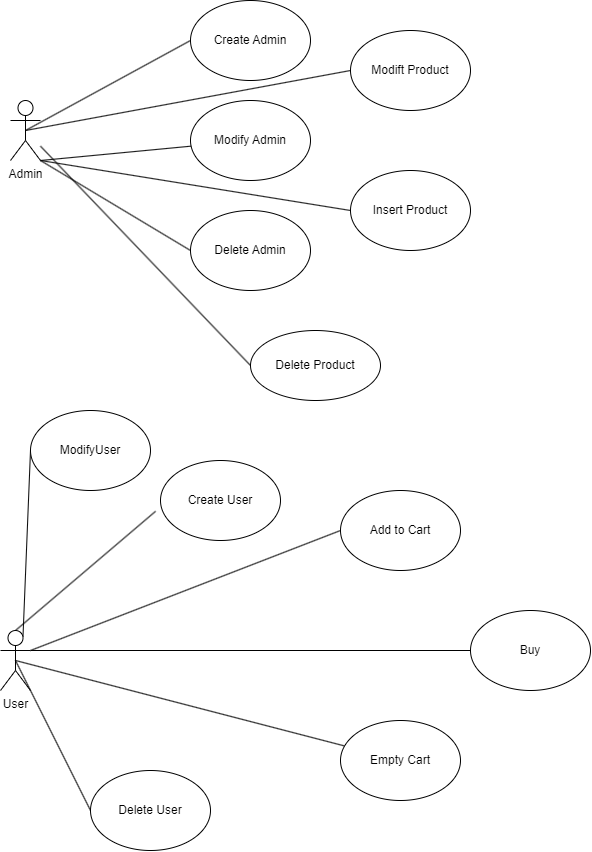

The diagram above was exported from draw.io. Its source (the exported page's mxGraphModel, read from the mxfile embedded in the PNG):
<mxGraphModel dx="1500" dy="773" grid="1" gridSize="10" guides="1" tooltips="1" connect="1" arrows="1" fold="1" page="1" pageScale="1" pageWidth="827" pageHeight="1169" math="0" shadow="0">
  <root>
    <mxCell id="0" />
    <mxCell id="1" parent="0" />
    <mxCell id="bnAlrSb_kzsjxv6r3ZKQ-12" style="rounded=0;orthogonalLoop=1;jettySize=auto;html=1;exitX=0;exitY=0.5;exitDx=0;exitDy=0;entryX=1;entryY=1;entryDx=0;entryDy=0;entryPerimeter=0;endArrow=none;endFill=0;" edge="1" parent="1" source="bnAlrSb_kzsjxv6r3ZKQ-1" target="bnAlrSb_kzsjxv6r3ZKQ-5">
      <mxGeometry relative="1" as="geometry" />
    </mxCell>
    <mxCell id="bnAlrSb_kzsjxv6r3ZKQ-1" value="Insert Product" style="ellipse;whiteSpace=wrap;html=1;" vertex="1" parent="1">
      <mxGeometry x="400" y="200" width="120" height="80" as="geometry" />
    </mxCell>
    <mxCell id="bnAlrSb_kzsjxv6r3ZKQ-2" value="Modify Admin" style="ellipse;whiteSpace=wrap;html=1;" vertex="1" parent="1">
      <mxGeometry x="240" y="130" width="120" height="80" as="geometry" />
    </mxCell>
    <mxCell id="bnAlrSb_kzsjxv6r3ZKQ-3" value="Create Admin" style="ellipse;whiteSpace=wrap;html=1;" vertex="1" parent="1">
      <mxGeometry x="240" y="30" width="120" height="80" as="geometry" />
    </mxCell>
    <mxCell id="bnAlrSb_kzsjxv6r3ZKQ-4" value="Delete Admin" style="ellipse;whiteSpace=wrap;html=1;" vertex="1" parent="1">
      <mxGeometry x="240" y="240" width="120" height="80" as="geometry" />
    </mxCell>
    <mxCell id="bnAlrSb_kzsjxv6r3ZKQ-8" style="rounded=0;orthogonalLoop=1;jettySize=auto;html=1;exitX=0.5;exitY=0.5;exitDx=0;exitDy=0;exitPerimeter=0;entryX=0;entryY=0.5;entryDx=0;entryDy=0;endArrow=none;endFill=0;" edge="1" parent="1" source="bnAlrSb_kzsjxv6r3ZKQ-5" target="bnAlrSb_kzsjxv6r3ZKQ-3">
      <mxGeometry relative="1" as="geometry" />
    </mxCell>
    <mxCell id="bnAlrSb_kzsjxv6r3ZKQ-9" style="rounded=0;orthogonalLoop=1;jettySize=auto;html=1;exitX=1;exitY=1;exitDx=0;exitDy=0;exitPerimeter=0;endArrow=none;endFill=0;" edge="1" parent="1" source="bnAlrSb_kzsjxv6r3ZKQ-5" target="bnAlrSb_kzsjxv6r3ZKQ-2">
      <mxGeometry relative="1" as="geometry" />
    </mxCell>
    <mxCell id="bnAlrSb_kzsjxv6r3ZKQ-10" style="rounded=0;orthogonalLoop=1;jettySize=auto;html=1;exitX=1;exitY=1;exitDx=0;exitDy=0;exitPerimeter=0;entryX=0;entryY=0.5;entryDx=0;entryDy=0;endArrow=none;endFill=0;" edge="1" parent="1" source="bnAlrSb_kzsjxv6r3ZKQ-5" target="bnAlrSb_kzsjxv6r3ZKQ-4">
      <mxGeometry relative="1" as="geometry" />
    </mxCell>
    <mxCell id="bnAlrSb_kzsjxv6r3ZKQ-5" value="Admin" style="shape=umlActor;verticalLabelPosition=bottom;verticalAlign=top;html=1;" vertex="1" parent="1">
      <mxGeometry x="60" y="130" width="30" height="60" as="geometry" />
    </mxCell>
    <mxCell id="bnAlrSb_kzsjxv6r3ZKQ-13" style="rounded=0;orthogonalLoop=1;jettySize=auto;html=1;exitX=0;exitY=0.5;exitDx=0;exitDy=0;endArrow=none;endFill=0;" edge="1" parent="1" source="bnAlrSb_kzsjxv6r3ZKQ-6" target="bnAlrSb_kzsjxv6r3ZKQ-5">
      <mxGeometry relative="1" as="geometry" />
    </mxCell>
    <mxCell id="bnAlrSb_kzsjxv6r3ZKQ-6" value="Delete Product" style="ellipse;whiteSpace=wrap;html=1;" vertex="1" parent="1">
      <mxGeometry x="300" y="360" width="130" height="70" as="geometry" />
    </mxCell>
    <mxCell id="bnAlrSb_kzsjxv6r3ZKQ-11" style="rounded=0;orthogonalLoop=1;jettySize=auto;html=1;exitX=0;exitY=0.5;exitDx=0;exitDy=0;entryX=0.5;entryY=0.5;entryDx=0;entryDy=0;entryPerimeter=0;endArrow=none;endFill=0;" edge="1" parent="1" source="bnAlrSb_kzsjxv6r3ZKQ-7" target="bnAlrSb_kzsjxv6r3ZKQ-5">
      <mxGeometry relative="1" as="geometry" />
    </mxCell>
    <mxCell id="bnAlrSb_kzsjxv6r3ZKQ-7" value="Modift Product" style="ellipse;whiteSpace=wrap;html=1;" vertex="1" parent="1">
      <mxGeometry x="400" y="60" width="120" height="80" as="geometry" />
    </mxCell>
    <mxCell id="bnAlrSb_kzsjxv6r3ZKQ-22" style="rounded=0;orthogonalLoop=1;jettySize=auto;html=1;exitX=0.5;exitY=0;exitDx=0;exitDy=0;exitPerimeter=0;entryX=-0.041;entryY=0.635;entryDx=0;entryDy=0;entryPerimeter=0;endArrow=none;endFill=0;" edge="1" parent="1" source="bnAlrSb_kzsjxv6r3ZKQ-14" target="bnAlrSb_kzsjxv6r3ZKQ-16">
      <mxGeometry relative="1" as="geometry" />
    </mxCell>
    <mxCell id="bnAlrSb_kzsjxv6r3ZKQ-23" style="rounded=0;orthogonalLoop=1;jettySize=auto;html=1;exitX=0.5;exitY=0.5;exitDx=0;exitDy=0;exitPerimeter=0;entryX=0;entryY=0.5;entryDx=0;entryDy=0;endArrow=none;endFill=0;" edge="1" parent="1" source="bnAlrSb_kzsjxv6r3ZKQ-14" target="bnAlrSb_kzsjxv6r3ZKQ-18">
      <mxGeometry relative="1" as="geometry" />
    </mxCell>
    <mxCell id="bnAlrSb_kzsjxv6r3ZKQ-24" style="rounded=0;orthogonalLoop=1;jettySize=auto;html=1;exitX=0.75;exitY=0.1;exitDx=0;exitDy=0;exitPerimeter=0;entryX=0;entryY=0.5;entryDx=0;entryDy=0;endArrow=none;endFill=0;" edge="1" parent="1" source="bnAlrSb_kzsjxv6r3ZKQ-14" target="bnAlrSb_kzsjxv6r3ZKQ-17">
      <mxGeometry relative="1" as="geometry" />
    </mxCell>
    <mxCell id="bnAlrSb_kzsjxv6r3ZKQ-25" style="rounded=0;orthogonalLoop=1;jettySize=auto;html=1;exitX=1;exitY=0.3333333333333333;exitDx=0;exitDy=0;exitPerimeter=0;entryX=0;entryY=0.5;entryDx=0;entryDy=0;endArrow=none;endFill=0;" edge="1" parent="1" source="bnAlrSb_kzsjxv6r3ZKQ-14" target="bnAlrSb_kzsjxv6r3ZKQ-20">
      <mxGeometry relative="1" as="geometry" />
    </mxCell>
    <mxCell id="bnAlrSb_kzsjxv6r3ZKQ-26" style="rounded=0;orthogonalLoop=1;jettySize=auto;html=1;exitX=1;exitY=0.3333333333333333;exitDx=0;exitDy=0;exitPerimeter=0;entryX=0;entryY=0.5;entryDx=0;entryDy=0;endArrow=none;endFill=0;" edge="1" parent="1" source="bnAlrSb_kzsjxv6r3ZKQ-14" target="bnAlrSb_kzsjxv6r3ZKQ-21">
      <mxGeometry relative="1" as="geometry" />
    </mxCell>
    <mxCell id="bnAlrSb_kzsjxv6r3ZKQ-14" value="User" style="shape=umlActor;verticalLabelPosition=bottom;verticalAlign=top;html=1;" vertex="1" parent="1">
      <mxGeometry x="50" y="660" width="30" height="60" as="geometry" />
    </mxCell>
    <mxCell id="bnAlrSb_kzsjxv6r3ZKQ-16" value="Create User" style="ellipse;whiteSpace=wrap;html=1;" vertex="1" parent="1">
      <mxGeometry x="210" y="490" width="120" height="80" as="geometry" />
    </mxCell>
    <mxCell id="bnAlrSb_kzsjxv6r3ZKQ-17" value="ModifyUser" style="ellipse;whiteSpace=wrap;html=1;" vertex="1" parent="1">
      <mxGeometry x="80" y="440" width="120" height="80" as="geometry" />
    </mxCell>
    <mxCell id="bnAlrSb_kzsjxv6r3ZKQ-18" value="Delete User" style="ellipse;whiteSpace=wrap;html=1;" vertex="1" parent="1">
      <mxGeometry x="140" y="800" width="120" height="80" as="geometry" />
    </mxCell>
    <mxCell id="bnAlrSb_kzsjxv6r3ZKQ-27" style="rounded=0;orthogonalLoop=1;jettySize=auto;html=1;entryX=0.5;entryY=0.5;entryDx=0;entryDy=0;entryPerimeter=0;endArrow=none;endFill=0;" edge="1" parent="1" source="bnAlrSb_kzsjxv6r3ZKQ-19" target="bnAlrSb_kzsjxv6r3ZKQ-14">
      <mxGeometry relative="1" as="geometry" />
    </mxCell>
    <mxCell id="bnAlrSb_kzsjxv6r3ZKQ-19" value="Empty Cart" style="ellipse;whiteSpace=wrap;html=1;" vertex="1" parent="1">
      <mxGeometry x="390" y="750" width="120" height="80" as="geometry" />
    </mxCell>
    <mxCell id="bnAlrSb_kzsjxv6r3ZKQ-20" value="Add to Cart" style="ellipse;whiteSpace=wrap;html=1;" vertex="1" parent="1">
      <mxGeometry x="390" y="520" width="120" height="80" as="geometry" />
    </mxCell>
    <mxCell id="bnAlrSb_kzsjxv6r3ZKQ-21" value="Buy" style="ellipse;whiteSpace=wrap;html=1;" vertex="1" parent="1">
      <mxGeometry x="520" y="640" width="120" height="80" as="geometry" />
    </mxCell>
  </root>
</mxGraphModel>